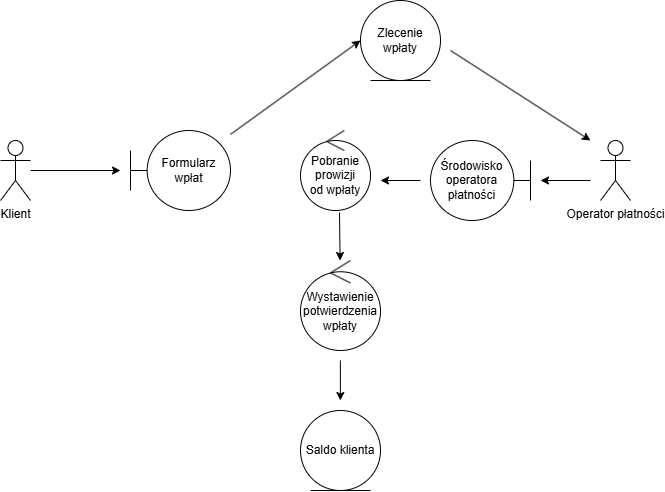

The diagram above was exported from draw.io. Its source (the exported page's mxGraphModel, read from the mxfile embedded in the PNG):
<mxGraphModel dx="910" dy="694" grid="1" gridSize="10" guides="1" tooltips="1" connect="1" arrows="1" fold="1" page="1" pageScale="1" pageWidth="827" pageHeight="1169" math="0" shadow="0">
  <root>
    <mxCell id="0" />
    <mxCell id="1" parent="0" />
    <mxCell id="oWNii8hJp52V610Gje8k-1" value="Klient&lt;div&gt;&lt;br&gt;&lt;/div&gt;" style="shape=umlActor;verticalLabelPosition=bottom;verticalAlign=top;html=1;outlineConnect=0;" vertex="1" parent="1">
      <mxGeometry x="60" y="220" width="30" height="60" as="geometry" />
    </mxCell>
    <mxCell id="oWNii8hJp52V610Gje8k-3" value="Formularz wpłat" style="shape=umlBoundary;whiteSpace=wrap;html=1;" vertex="1" parent="1">
      <mxGeometry x="190" y="210" width="100" height="80" as="geometry" />
    </mxCell>
    <mxCell id="oWNii8hJp52V610Gje8k-8" value="Pobranie prowizji&lt;div&gt;od wpłaty&lt;/div&gt;" style="ellipse;shape=umlControl;whiteSpace=wrap;html=1;" vertex="1" parent="1">
      <mxGeometry x="360" y="210" width="70" height="80" as="geometry" />
    </mxCell>
    <mxCell id="oWNii8hJp52V610Gje8k-10" value="Wystawienie potwierdzenia wpłaty" style="ellipse;shape=umlControl;whiteSpace=wrap;html=1;" vertex="1" parent="1">
      <mxGeometry x="360" y="340" width="80" height="90" as="geometry" />
    </mxCell>
    <mxCell id="oWNii8hJp52V610Gje8k-12" value="Saldo klienta" style="ellipse;shape=umlEntity;whiteSpace=wrap;html=1;" vertex="1" parent="1">
      <mxGeometry x="360" y="490" width="80" height="80" as="geometry" />
    </mxCell>
    <mxCell id="oWNii8hJp52V610Gje8k-14" value="" style="endArrow=classic;html=1;rounded=0;" edge="1" parent="1" source="oWNii8hJp52V610Gje8k-3">
      <mxGeometry width="50" height="50" relative="1" as="geometry">
        <mxPoint x="340" y="330" as="sourcePoint" />
        <mxPoint x="420" y="120" as="targetPoint" />
      </mxGeometry>
    </mxCell>
    <mxCell id="oWNii8hJp52V610Gje8k-16" value="Operator płatności" style="shape=umlActor;verticalLabelPosition=bottom;verticalAlign=top;html=1;outlineConnect=0;" vertex="1" parent="1">
      <mxGeometry x="660" y="220" width="30" height="60" as="geometry" />
    </mxCell>
    <mxCell id="oWNii8hJp52V610Gje8k-21" value="" style="endArrow=classic;html=1;rounded=0;exitX=0.471;exitY=1.025;exitDx=0;exitDy=0;exitPerimeter=0;" edge="1" parent="1" target="oWNii8hJp52V610Gje8k-10">
      <mxGeometry width="50" height="50" relative="1" as="geometry">
        <mxPoint x="398.98" y="292" as="sourcePoint" />
        <mxPoint x="401.01" y="340" as="targetPoint" />
      </mxGeometry>
    </mxCell>
    <mxCell id="oWNii8hJp52V610Gje8k-22" value="" style="endArrow=classic;html=1;rounded=0;" edge="1" parent="1">
      <mxGeometry width="50" height="50" relative="1" as="geometry">
        <mxPoint x="399.88" y="440" as="sourcePoint" />
        <mxPoint x="399.88" y="480" as="targetPoint" />
        <Array as="points" />
      </mxGeometry>
    </mxCell>
    <mxCell id="oWNii8hJp52V610Gje8k-25" value="Zlecenie wpłaty" style="ellipse;shape=umlEntity;whiteSpace=wrap;html=1;" vertex="1" parent="1">
      <mxGeometry x="420" y="80" width="80" height="80" as="geometry" />
    </mxCell>
    <mxCell id="oWNii8hJp52V610Gje8k-26" value="" style="endArrow=classic;html=1;rounded=0;" edge="1" parent="1">
      <mxGeometry width="50" height="50" relative="1" as="geometry">
        <mxPoint x="510" y="130" as="sourcePoint" />
        <mxPoint x="650" y="220" as="targetPoint" />
      </mxGeometry>
    </mxCell>
    <mxCell id="oWNii8hJp52V610Gje8k-27" value="Środowisko operatora płatności" style="shape=umlBoundary;whiteSpace=wrap;html=1;direction=west;" vertex="1" parent="1">
      <mxGeometry x="490" y="220" width="100" height="80" as="geometry" />
    </mxCell>
    <mxCell id="oWNii8hJp52V610Gje8k-28" value="" style="endArrow=classic;html=1;rounded=0;" edge="1" parent="1">
      <mxGeometry width="50" height="50" relative="1" as="geometry">
        <mxPoint x="650" y="260" as="sourcePoint" />
        <mxPoint x="600" y="260" as="targetPoint" />
      </mxGeometry>
    </mxCell>
    <mxCell id="oWNii8hJp52V610Gje8k-29" value="" style="endArrow=classic;html=1;rounded=0;" edge="1" parent="1">
      <mxGeometry width="50" height="50" relative="1" as="geometry">
        <mxPoint x="480" y="260" as="sourcePoint" />
        <mxPoint x="440" y="260" as="targetPoint" />
      </mxGeometry>
    </mxCell>
    <mxCell id="oWNii8hJp52V610Gje8k-32" value="" style="endArrow=classic;html=1;rounded=0;" edge="1" parent="1">
      <mxGeometry width="50" height="50" relative="1" as="geometry">
        <mxPoint x="90" y="250" as="sourcePoint" />
        <mxPoint x="180" y="250" as="targetPoint" />
      </mxGeometry>
    </mxCell>
  </root>
</mxGraphModel>